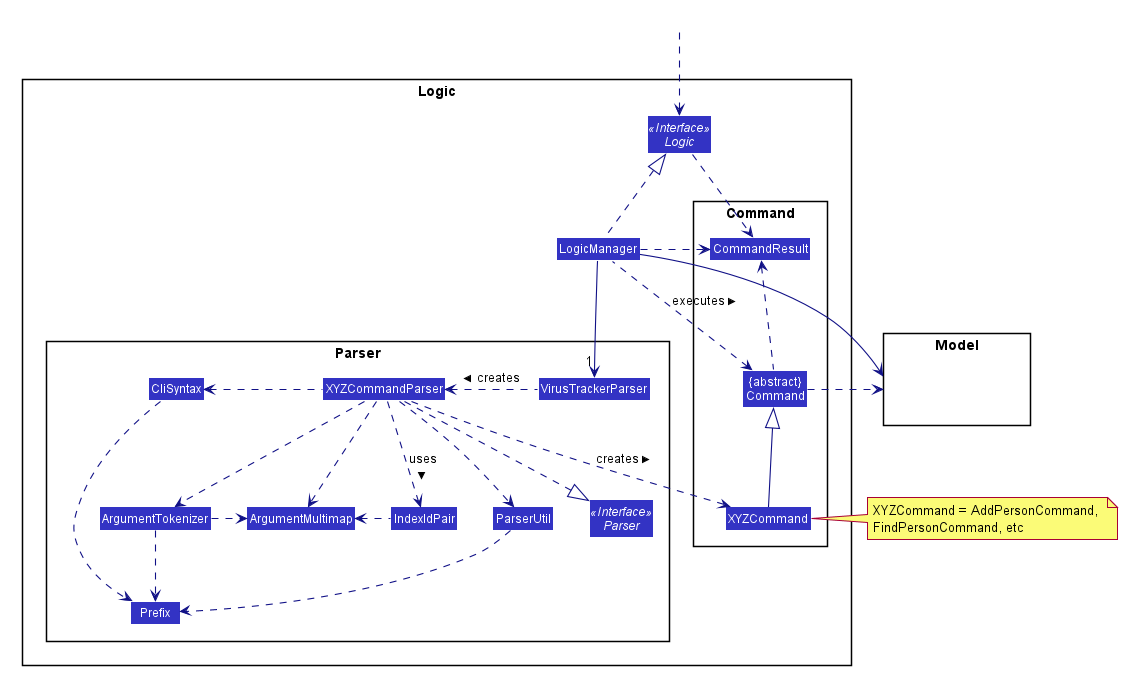

The diagram above was rendered by PlantUML. Its source (embedded in the PNG):
@startuml








skinparam BackgroundColor #FFFFFFF

skinparam Shadowing false

skinparam Class {
    FontColor #FFFFFF
    BorderThickness 1
    BorderColor #FFFFFF
    StereotypeFontColor #FFFFFF
    FontName Arial
}

skinparam Actor {
    BorderColor #000000
    Color #000000
    FontName Arial
}

skinparam Sequence {
    MessageAlign center
    BoxFontSize 15
    BoxPadding 0
    BoxFontColor #FFFFFF
    FontName Arial
}

skinparam Participant {
    FontColor #FFFFFFF
    Padding 20
}

skinparam MinClassWidth 50
skinparam ParticipantPadding 10
skinparam Shadowing false
skinparam DefaultTextAlignment center
skinparam packageStyle Rectangle

hide footbox
hide members
hide circle
skinparam arrowThickness 1.1
skinparam arrowColor #101086
skinparam classBackgroundColor #3333C4

package Logic {

package Parser {
Interface Parser <<Interface>>
Class VirusTrackerParser
Class XYZCommandParser
Class CliSyntax
Class ParserUtil
Class ArgumentMultimap
Class ArgumentTokenizer
Class Prefix
Class IndexIdPair
}

package Command {
Class XYZCommand
Class CommandResult
Class "{abstract}\nCommand" as Command
}

Interface Logic <<Interface>>
Class LogicManager
}

package Model{
Class HiddenModel #FFFFFF
}

Class HiddenOutside #FFFFFF
HiddenOutside ..> Logic

LogicManager .up.|> Logic
LogicManager -->"1" VirusTrackerParser
VirusTrackerParser .left.> XYZCommandParser: creates >

XYZCommandParser ..> XYZCommand : creates >
XYZCommandParser ..|> Parser
XYZCommandParser ..> ArgumentMultimap
XYZCommandParser ..> ArgumentTokenizer
ArgumentTokenizer .right.> ArgumentMultimap
XYZCommandParser .left.> CliSyntax
CliSyntax ..> Prefix
XYZCommandParser ..> ParserUtil
ParserUtil ..> Prefix
ArgumentTokenizer ..> Prefix
XYZCommand -up-|> Command
LogicManager .left.> Command : executes >

LogicManager --> Model
Command .right.> Model
note right of XYZCommand: XYZCommand = AddPersonCommand, \nFindPersonCommand, etc

Logic ..> CommandResult
LogicManager .down.> CommandResult
Command .up.> CommandResult
CommandResult -[hidden]-> Parser

IndexIdPair .left.> ArgumentMultimap
XYZCommandParser ..> IndexIdPair : uses >
@enduml